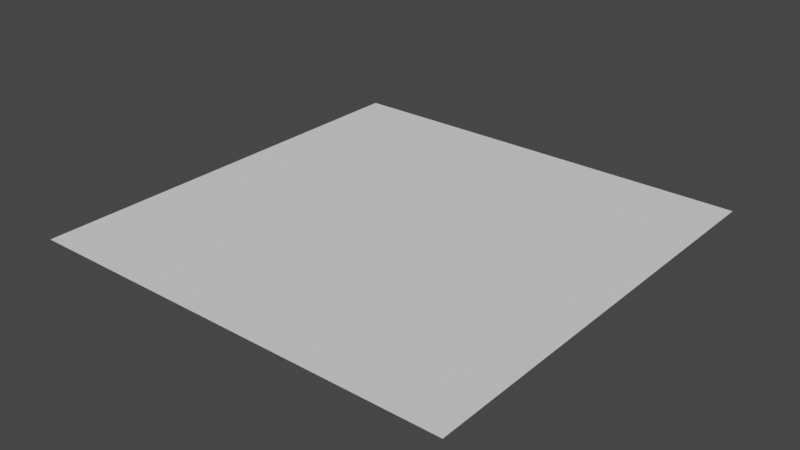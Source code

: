 # Source: Train_Fight_Stage.blend  (saved by Blender 2.81.16; exported with 4.5.12 LTS)
import bpy
from mathutils import Matrix  # noqa: F401  (used for matrix-valued properties, if any)

bpy.ops.wm.read_factory_settings(use_empty=True)
scene = bpy.context.scene
scene.name = 'Scene'

# ---- collections
col_collection = bpy.data.collections.new('Collection'); scene.collection.children.link(col_collection)

# ---- world
world_world = bpy.data.worlds.new('World'); scene.world = world_world
world_world.use_nodes = True; world_world.node_tree.nodes.clear()
_N = world_world.node_tree.nodes; _L = world_world.node_tree.links
n0 = _N.new('ShaderNodeOutputWorld'); n0.name = 'World Output'; n0.location = (300, 300)
n1 = _N.new('ShaderNodeBackground'); n1.name = 'Background'; n1.location = (10, 300)
n1.inputs[0].default_value = (0.05088, 0.05088, 0.05088, 1.0)
_L.new(n1.outputs[0], n0.inputs[0])
n0.is_active_output = True
world_world.color = (0.05088, 0.05088, 0.05088)
world_world.use_sun_shadow = False
world_world.sun_shadow_jitter_overblur = 0.0

# ---- meshes
me_plane = bpy.data.meshes.new('Plane')
me_plane.from_pydata([(-6.0, -6.0, 0.0), (6.0, -6.0, 0.0), (-6.0, 6.0, 0.0), (6.0, 6.0, 0.0)], [], [(0, 1, 3, 2)])
_uv = me_plane.uv_layers.new(name='UVMap')
_uv.uv.foreach_set('vector', [0.0, 0.0, 1.0, 0.0, 1.0, 1.0, 0.0, 1.0])
me_plane.use_remesh_fix_poles = True
me_plane.use_remesh_preserve_attributes = False
me_plane.use_mirror_vertex_groups = False
me_plane.update()

# ---- objects
ob_plane = bpy.data.objects.new('Plane', me_plane)

# ---- transforms, parenting, visibility, modifiers, constraints
ob_plane.location = (0.0, 0.0, 0.0)
ob_plane.hide_select = True
ob_plane.lineart.crease_threshold = 0.0

# ---- collection membership
col_collection.objects.link(ob_plane)

# ---- scene / render settings (as saved in the file)
scene.frame_start = 1; scene.frame_end = 250; scene.frame_set(1)
scene.render.engine = 'BLENDER_EEVEE_NEXT'
scene.cycles.use_denoising = False
scene.cycles.samples = 128
scene.cycles.sampling_pattern = 'TABULATED_SOBOL'
scene.cycles.use_adaptive_sampling = False
scene.cycles.use_light_tree = False
scene.view_settings.view_transform = 'Filmic'
bpy.context.view_layer.update()

# ---- added for rendering (the .blend has no active camera and no usable light): camera, sun
cam_auto = bpy.data.cameras.new('AutoCamera')
cam_auto.lens = 50.0
cam_auto.sensor_width = 36.0
cam_auto.clip_end = 1000.0
ob_auto_camera = bpy.data.objects.new('AutoCamera', cam_auto)
scene.collection.objects.link(ob_auto_camera)
ob_auto_camera.location = (15.7016, -18.8419, 12.5613)
ob_auto_camera.rotation_euler = (1.09748, -7.21219e-08, 0.694738)
scene.camera = ob_auto_camera
light_auto_sun = bpy.data.lights.new('AutoSun', 'SUN')
light_auto_sun.energy = 3.0
light_auto_sun.angle = 0.0523599
ob_auto_sun = bpy.data.objects.new('AutoSun', light_auto_sun)
scene.collection.objects.link(ob_auto_sun)
ob_auto_sun.rotation_euler = (0.872665, 0.174533, 0.523599)
bpy.context.view_layer.update()
